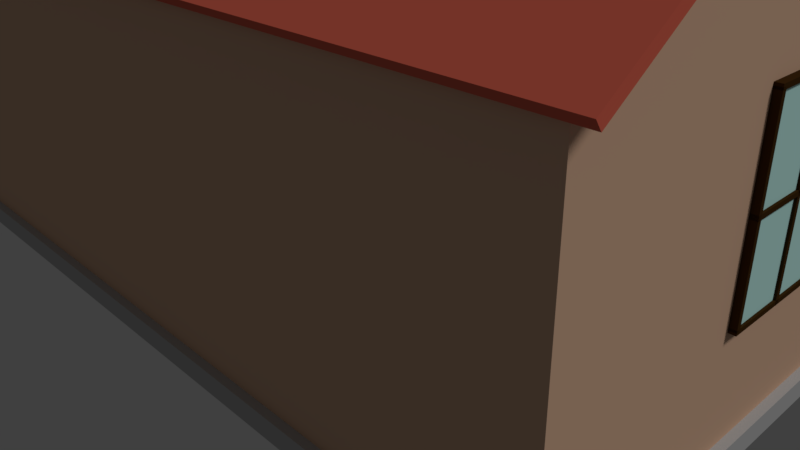 # Source: house.blend  (saved by Blender 2.77.0; exported with 4.5.12 LTS)
import bpy
from mathutils import Matrix  # noqa: F401  (used for matrix-valued properties, if any)

bpy.ops.wm.read_factory_settings(use_empty=True)
scene = bpy.context.scene
scene.name = 'Scene'

# ---- collections
col_collection_1 = bpy.data.collections.new('Collection 1'); scene.collection.children.link(col_collection_1)

# ---- materials (node trees are filled in below, after node groups)
mat_cement_material = bpy.data.materials.new('Cement Material')
mat_cement_material.alpha_threshold = 0.0
mat_cement_material.use_transparent_shadow = False
mat_cement_material.diffuse_color = (0.5382, 0.5382, 0.5382, 1.0)
mat_cement_material.roughness = 0.5
mat_roof_material = bpy.data.materials.new('Roof Material')
mat_roof_material.alpha_threshold = 0.0
mat_roof_material.use_transparent_shadow = False
mat_roof_material.diffuse_color = (0.8, 0.1512, 0.09697, 1.0)
mat_roof_material.roughness = 0.5
mat_door_knob_material = bpy.data.materials.new('Door Knob Material')
mat_door_knob_material.alpha_threshold = 0.0
mat_door_knob_material.use_transparent_shadow = False
mat_door_knob_material.diffuse_color = (0.3325, 0.2705, 0.08228, 1.0)
mat_door_knob_material.roughness = 0.5
mat_door_material = bpy.data.materials.new('Door Material')
mat_door_material.alpha_threshold = 0.0
mat_door_material.use_transparent_shadow = False
mat_door_material.diffuse_color = (0.0578, 0.02589, 0.006595, 1.0)
mat_door_material.roughness = 0.5
mat_window_backdrop_material = bpy.data.materials.new('Window Backdrop Material')
mat_window_backdrop_material.alpha_threshold = 0.0
mat_window_backdrop_material.use_transparent_shadow = False
mat_window_backdrop_material.diffuse_color = (0.6234, 1.0, 0.9429, 1.0)
mat_window_backdrop_material.roughness = 0.5
mat_house_color_material = bpy.data.materials.new('House Color Material')
mat_house_color_material.alpha_threshold = 0.0
mat_house_color_material.use_transparent_shadow = False
mat_house_color_material.diffuse_color = (0.8, 0.5141, 0.3488, 1.0)
mat_house_color_material.roughness = 0.5

# ---- material node trees

# ---- world
world_world = bpy.data.worlds.new('World'); scene.world = world_world
world_world.color = (0.05088, 0.05088, 0.05088)
world_world.use_sun_shadow = False
world_world.sun_shadow_jitter_overblur = 0.0
world_world.cycles.sampling_method = 'MANUAL'

# ---- cameras
cam_camera = bpy.data.cameras.new('Camera')
cam_camera.clip_end = 100.0
cam_camera.lens = 35.0
cam_camera.sensor_width = 32.0
cam_camera.sensor_height = 18.0
cam_camera.ortho_scale = 7.314
cam_camera.dof.focus_distance = 0.0
cam_camera.dof.aperture_fstop = 128.0

# ---- lights
light_lamp = bpy.data.lights.new('Lamp', 'SUN')
light_lamp.transmission_factor = 0.0
light_lamp.cutoff_distance = 30.0
light_lamp.angle = 0.1993
light_lamp.energy = 1.0
light_lamp.shadow_buffer_clip_start = 1.001
light_lamp.shadow_soft_size = 0.1
light_lamp.shadow_cascade_max_distance = 1000.0

# ---- meshes
me_cube_031 = bpy.data.meshes.new('Cube.031')
me_cube_031.from_pydata([(-1.0, 12.0, 0.0), (-1.0, 12.0, 2.0), (-1.0, 14.0, 0.0), (-1.0, 14.0, 2.0), (1.0, 12.0, 0.0), (1.0, 12.0, 2.0), (1.0, 14.0, 0.0), (1.0, 14.0, 2.0), (5.6, -12.4, 0.0), (5.6, -12.4, 4.0), (5.6, 12.4, 0.0), (5.6, 12.4, 4.0), (5.829, -12.4, 0.0), (5.829, -12.4, 4.0), (5.829, 12.4, 0.0), (5.829, 12.4, 4.0), (-5.829, -12.4, 0.0), (-5.829, -12.4, 4.0), (-5.829, 12.4, 0.0), (-5.829, 12.4, 4.0), (-5.6, -12.4, 0.0), (-5.6, -12.4, 4.0), (-5.6, 12.4, 0.0), (-5.6, 12.4, 4.0), (-5.8, -12.4, 0.0), (-5.8, -12.4, 4.0), (-5.8, -11.6, 0.0), (-5.8, -11.6, 4.0), (5.8, -12.4, 0.0), (5.8, -12.4, 4.0), (5.8, -11.6, 0.0), (5.8, -11.6, 4.0), (-5.8, 11.6, 0.0), (-5.8, 11.6, 4.0), (-5.8, 12.4, 0.0), (-5.8, 12.4, 4.0), (5.8, 11.6, 0.0), (5.8, 11.6, 4.0), (5.8, 12.4, 0.0), (5.8, 12.4, 4.0)], [], [(1, 3, 2, 0), (3, 7, 6, 2), (7, 5, 4, 6), (5, 1, 0, 4), (0, 2, 6, 4), (5, 7, 3, 1), (9, 11, 10, 8), (11, 15, 14, 10), (15, 13, 12, 14), (13, 9, 8, 12), (8, 10, 14, 12), (13, 15, 11, 9), (17, 19, 18, 16), (19, 23, 22, 18), (23, 21, 20, 22), (21, 17, 16, 20), (16, 18, 22, 20), (21, 23, 19, 17), (25, 27, 26, 24), (27, 31, 30, 26), (31, 29, 28, 30), (29, 25, 24, 28), (24, 26, 30, 28), (29, 31, 27, 25), (33, 35, 34, 32), (35, 39, 38, 34), (39, 37, 36, 38), (37, 33, 32, 36), (32, 34, 38, 36), (37, 39, 35, 33)])
me_cube_031.materials.append(mat_cement_material)
me_cube_031.use_remesh_preserve_volume = False
me_cube_031.use_remesh_preserve_attributes = False
me_cube_031.use_mirror_vertex_groups = False
me_cube_031.update()
me_cylinder_003 = bpy.data.meshes.new('Cylinder.003')
me_cylinder_003.from_pydata([(-210.0, 154.3, 49.51), (-210.0, 157.6, 50.42), (-210.0, 242.4, -0.8233), (-210.0, 245.7, 0.09444), (210.0, 154.3, 49.51), (210.0, 157.6, 50.42), (210.0, 242.4, -0.8232), (210.0, 245.7, 0.09457), (-210.0, 242.4, 0.8231), (-210.0, 245.7, -0.09457), (-210.0, 154.3, -49.51), (-210.0, 157.6, -50.42), (210.0, 242.4, 0.8233), (210.0, 245.7, -0.09445), (210.0, 154.3, -49.51), (210.0, 157.6, -50.42)], [], [(1, 3, 2, 0), (3, 7, 6, 2), (7, 5, 4, 6), (5, 1, 0, 4), (0, 2, 6, 4), (5, 7, 3, 1), (9, 11, 10, 8), (11, 15, 14, 10), (15, 13, 12, 14), (13, 9, 8, 12), (8, 10, 14, 12), (13, 15, 11, 9)])
me_cylinder_003.materials.append(mat_roof_material)
me_cylinder_003.use_remesh_preserve_volume = False
me_cylinder_003.use_remesh_preserve_attributes = False
me_cylinder_003.use_mirror_vertex_groups = False
me_cylinder_003.update()
me_cylinder_001 = bpy.data.meshes.new('Cylinder.001')
me_cylinder_001.from_pydata([(-2.0, -50.0, 1.72), (-2.0, 50.0, 1.72), (-2.0, -50.0, 0.12), (-2.0, 50.0, 0.12), (2.0, -50.0, 1.72), (2.0, 50.0, 1.72), (2.0, -50.0, 0.12), (2.0, 50.0, 0.12), (22.0, -50.0, 1.72), (22.0, 50.0, 1.72), (22.0, -50.0, 0.12), (22.0, 50.0, 0.12), (30.0, -50.0, 1.72), (30.0, 50.0, 1.72), (30.0, -50.0, 0.12), (30.0, 50.0, 0.12), (-30.0, -50.0, 1.72), (-30.0, 50.0, 1.72), (-30.0, -50.0, 0.12), (-30.0, 50.0, 0.12), (-22.0, -50.0, 1.72), (-22.0, 50.0, 1.72), (-22.0, -50.0, 0.12), (-22.0, 50.0, 0.12), (-30.0, -50.0, 1.72), (-30.0, -38.0, 1.72), (-30.0, -50.0, 0.12), (-30.0, -38.0, 0.12), (30.0, -50.0, 1.72), (30.0, -38.0, 1.72), (30.0, -50.0, 0.12), (30.0, -38.0, 0.12), (-30.0, -6.0, 1.72), (-30.0, 6.0, 1.72), (-30.0, -6.0, 0.12), (-30.0, 6.0, 0.12), (30.0, -6.0, 1.72), (30.0, 6.0, 1.72), (30.0, -6.0, 0.12), (30.0, 6.0, 0.12), (-30.0, 38.0, 1.72), (-30.0, 50.0, 1.72), (-30.0, 38.0, 0.12), (-30.0, 50.0, 0.12), (30.0, 38.0, 1.72), (30.0, 50.0, 1.72), (30.0, 38.0, 0.12), (30.0, 50.0, 0.12), (-30.0, -50.0, 2.32), (-30.0, 50.0, 2.32), (-30.0, -50.0, 1.12), (-30.0, 50.0, 1.12), (30.0, -50.0, 2.32), (30.0, 50.0, 2.32), (30.0, -50.0, 1.12), (30.0, 50.0, 1.12), (24.0, 1.0, -0.88), (24.0, 1.0, 1.12), (24.2, 0.9808, -0.88), (24.2, 0.9808, 1.12), (24.38, 0.9239, -0.88), (24.38, 0.9239, 1.12), (24.56, 0.8315, -0.88), (24.56, 0.8315, 1.12), (24.71, 0.7071, -0.88), (24.71, 0.7071, 1.12), (24.83, 0.5556, -0.88), (24.83, 0.5556, 1.12), (24.92, 0.3827, -0.88), (24.92, 0.3827, 1.12), (24.98, 0.1951, -0.88), (24.98, 0.1951, 1.12), (25.0, -5.647e-06, -0.88), (25.0, -5.647e-06, 1.12), (24.98, -0.1951, -0.88), (24.98, -0.1951, 1.12), (24.92, -0.3827, -0.88), (24.92, -0.3827, 1.12), (24.83, -0.5556, -0.88), (24.83, -0.5556, 1.12), (24.71, -0.7071, -0.88), (24.71, -0.7071, 1.12), (24.56, -0.8315, -0.88), (24.56, -0.8315, 1.12), (24.38, -0.9239, -0.88), (24.38, -0.9239, 1.12), (24.2, -0.9808, -0.88), (24.2, -0.9808, 1.12), (24.0, -1.0, -0.88), (24.0, -1.0, 1.12), (23.8, -0.9808, -0.88), (23.8, -0.9808, 1.12), (23.62, -0.9239, -0.88), (23.62, -0.9239, 1.12), (23.44, -0.8315, -0.88), (23.44, -0.8315, 1.12), (23.29, -0.7071, -0.88), (23.29, -0.7071, 1.12), (23.17, -0.5556, -0.88), (23.17, -0.5556, 1.12), (23.08, -0.3827, -0.88), (23.08, -0.3827, 1.12), (23.02, -0.1951, -0.88), (23.02, -0.1951, 1.12), (23.0, -4.756e-06, -0.88), (23.0, -4.756e-06, 1.12), (23.02, 0.1951, -0.88), (23.02, 0.1951, 1.12), (23.08, 0.3827, -0.88), (23.08, 0.3827, 1.12), (23.17, 0.5556, -0.88), (23.17, 0.5556, 1.12), (23.29, 0.7071, -0.88), (23.29, 0.7071, 1.12), (23.44, 0.8315, -0.88), (23.44, 0.8315, 1.12), (23.62, 0.9239, -0.88), (23.62, 0.9239, 1.12), (23.8, 0.9808, -0.88), (23.8, 0.9808, 1.12), (23.51, 2.452, -1.32), (23.04, 2.31, -1.32), (22.61, 2.079, -1.32), (22.23, 1.768, -1.32), (21.92, 1.389, -1.32), (21.69, 0.9567, -1.32), (21.55, 0.4877, -1.32), (21.5, -5.161e-06, -1.32), (21.55, -0.4877, -1.32), (21.69, -0.9567, -1.32), (21.92, -1.389, -1.32), (22.23, -1.768, -1.32), (22.61, -2.079, -1.32), (23.04, -2.31, -1.32), (23.51, -2.452, -1.32), (23.52, 2.452, -1.358), (23.06, 2.31, -1.395), (22.64, 2.079, -1.428), (22.27, 1.768, -1.458), (21.96, 1.389, -1.482), (21.73, 0.9567, -1.5), (21.6, 0.4877, -1.511), (21.55, -5.186e-06, -1.515), (21.6, -0.4877, -1.511), (21.73, -0.9567, -1.5), (21.96, -1.389, -1.482), (22.27, -1.768, -1.458), (22.64, -2.079, -1.428), (23.06, -2.31, -1.395), (23.52, -2.452, -1.358), (23.55, 2.452, -1.395), (23.12, 2.31, -1.466), (22.72, 2.079, -1.533), (22.37, 1.768, -1.591), (22.08, 1.389, -1.638), (21.87, 0.9567, -1.674), (21.73, 0.4877, -1.695), (21.69, -5.225e-06, -1.703), (21.73, -0.4877, -1.695), (21.87, -0.9567, -1.674), (22.08, -1.389, -1.638), (22.37, -1.768, -1.591), (22.72, -2.079, -1.533), (23.12, -2.31, -1.466), (23.55, -2.452, -1.395), (23.59, 2.452, -1.428), (23.2, 2.31, -1.533), (22.85, 2.079, -1.629), (22.53, 1.768, -1.713), (22.27, 1.389, -1.782), (22.08, 0.9567, -1.833), (21.96, 0.4877, -1.865), (21.92, -5.275e-06, -1.876), (21.96, -0.4877, -1.865), (22.08, -0.9567, -1.833), (22.27, -1.389, -1.782), (22.53, -1.768, -1.713), (22.85, -2.079, -1.629), (23.2, -2.31, -1.533), (23.59, -2.452, -1.428), (23.66, 2.452, -1.458), (23.32, 2.31, -1.591), (23.02, 2.079, -1.713), (22.75, 1.768, -1.82), (22.53, 1.389, -1.908), (22.37, 0.9567, -1.973), (22.27, 0.4877, -2.014), (22.23, -5.336e-06, -2.027), (22.27, -0.4877, -2.014), (22.37, -0.9567, -1.973), (22.53, -1.389, -1.908), (22.75, -1.768, -1.82), (23.02, -2.079, -1.713), (23.32, -2.31, -1.591), (23.66, -2.452, -1.458), (23.73, 2.452, -1.482), (23.47, 2.31, -1.638), (23.23, 2.079, -1.782), (23.02, 1.768, -1.908), (22.85, 1.389, -2.011), (22.72, 0.9567, -2.088), (22.64, 0.4877, -2.135), (22.61, -5.404e-06, -2.151), (22.64, -0.4877, -2.135), (22.72, -0.9567, -2.088), (22.85, -1.389, -2.011), (23.02, -1.768, -1.908), (23.23, -2.079, -1.782), (23.47, -2.31, -1.638), (23.73, -2.452, -1.482), (23.81, 2.452, -1.5), (23.63, 2.31, -1.674), (23.47, 2.079, -1.833), (23.32, 1.768, -1.973), (23.2, 1.389, -2.088), (23.12, 0.9567, -2.174), (23.06, 0.4877, -2.226), (23.04, -5.477e-06, -2.244), (23.06, -0.4877, -2.226), (23.12, -0.9567, -2.174), (23.2, -1.389, -2.088), (23.32, -1.768, -1.973), (23.47, -2.079, -1.833), (23.63, -2.31, -1.674), (23.81, -2.452, -1.5), (23.9, 2.452, -1.511), (23.81, 2.31, -1.695), (23.73, 2.079, -1.865), (23.66, 1.768, -2.014), (23.59, 1.389, -2.135), (23.55, 0.9567, -2.226), (23.52, 0.4877, -2.282), (23.51, -5.552e-06, -2.301), (23.52, -0.4877, -2.282), (23.55, -0.9567, -2.226), (23.59, -1.389, -2.135), (23.66, -1.768, -2.014), (23.73, -2.079, -1.865), (23.81, -2.31, -1.695), (23.9, -2.452, -1.511), (24.0, 2.452, -1.515), (24.0, 2.31, -1.703), (24.0, 2.079, -1.876), (24.0, 1.768, -2.027), (24.0, 1.389, -2.151), (24.0, 0.9567, -2.244), (24.0, 0.4877, -2.301), (24.0, -5.626e-06, -2.32), (24.0, -0.4877, -2.301), (24.0, -0.9567, -2.244), (24.0, -1.389, -2.151), (24.0, -1.768, -2.027), (24.0, -2.079, -1.876), (24.0, -2.31, -1.703), (24.0, -2.452, -1.515), (24.1, 2.452, -1.511), (24.19, 2.31, -1.695), (24.27, 2.079, -1.865), (24.34, 1.768, -2.014), (24.41, 1.389, -2.135), (24.45, 0.9567, -2.226), (24.48, 0.4877, -2.282), (24.49, -5.697e-06, -2.301), (24.48, -0.4877, -2.282), (24.45, -0.9567, -2.226), (24.41, -1.389, -2.135), (24.34, -1.768, -2.014), (24.27, -2.079, -1.865), (24.19, -2.31, -1.695), (24.1, -2.452, -1.511), (24.19, 2.452, -1.5), (24.37, 2.31, -1.674), (24.53, 2.079, -1.833), (24.68, 1.768, -1.973), (24.8, 1.389, -2.088), (24.88, 0.9567, -2.174), (24.94, 0.4877, -2.226), (24.96, -5.762e-06, -2.244), (24.94, -0.4877, -2.226), (24.88, -0.9567, -2.174), (24.8, -1.389, -2.088), (24.68, -1.768, -1.973), (24.53, -2.079, -1.833), (24.37, -2.31, -1.674), (24.19, -2.452, -1.5), (24.27, 2.452, -1.482), (24.53, 2.31, -1.638), (24.77, 2.079, -1.782), (24.98, 1.768, -1.908), (25.15, 1.389, -2.011), (25.28, 0.9567, -2.088), (25.36, 0.4877, -2.135), (25.39, -5.818e-06, -2.151), (25.36, -0.4877, -2.135), (25.28, -0.9567, -2.088), (25.15, -1.389, -2.011), (24.98, -1.768, -1.908), (24.77, -2.079, -1.782), (24.53, -2.31, -1.638), (24.27, -2.452, -1.482), (24.34, 2.452, -1.458), (24.68, 2.31, -1.591), (24.98, 2.079, -1.713), (25.25, 1.768, -1.82), (25.47, 1.389, -1.908), (25.63, 0.9567, -1.973), (25.73, 0.4877, -2.014), (25.77, -5.863e-06, -2.027), (25.73, -0.4877, -2.014), (25.63, -0.9567, -1.973), (25.47, -1.389, -1.908), (25.25, -1.768, -1.82), (24.98, -2.079, -1.713), (24.68, -2.31, -1.591), (24.34, -2.452, -1.458), (24.41, 2.452, -1.428), (24.8, 2.31, -1.533), (25.15, 2.079, -1.629), (25.47, 1.768, -1.713), (25.73, 1.389, -1.782), (25.92, 0.9567, -1.833), (26.04, 0.4877, -1.865), (26.08, -5.895e-06, -1.876), (26.04, -0.4877, -1.865), (25.92, -0.9567, -1.833), (25.73, -1.389, -1.782), (25.47, -1.768, -1.713), (25.15, -2.079, -1.629), (24.8, -2.31, -1.533), (24.41, -2.452, -1.428), (24.45, 2.452, -1.395), (24.88, 2.31, -1.466), (25.28, 2.079, -1.533), (25.63, 1.768, -1.591), (25.92, 1.389, -1.638), (26.13, 0.9567, -1.674), (26.27, 0.4877, -1.695), (26.31, -5.913e-06, -1.703), (26.27, -0.4877, -1.695), (26.13, -0.9567, -1.674), (25.92, -1.389, -1.638), (25.63, -1.768, -1.591), (25.28, -2.079, -1.533), (24.88, -2.31, -1.466), (24.45, -2.452, -1.395), (24.48, 2.452, -1.358), (24.94, 2.31, -1.395), (25.36, 2.079, -1.428), (25.73, 1.768, -1.458), (26.04, 1.389, -1.482), (26.27, 0.9567, -1.5), (26.4, 0.4877, -1.511), (26.45, -5.917e-06, -1.515), (26.4, -0.4877, -1.511), (26.27, -0.9567, -1.5), (26.04, -1.389, -1.482), (25.73, -1.768, -1.458), (25.36, -2.079, -1.428), (24.94, -2.31, -1.395), (24.48, -2.452, -1.358), (24.49, 2.452, -1.32), (24.96, 2.31, -1.32), (25.39, 2.079, -1.32), (25.77, 1.768, -1.32), (26.08, 1.389, -1.32), (26.31, 0.9567, -1.32), (26.45, 0.4877, -1.32), (26.5, -5.906e-06, -1.32), (26.45, -0.4877, -1.32), (26.31, -0.9567, -1.32), (26.08, -1.389, -1.32), (25.77, -1.768, -1.32), (25.39, -2.079, -1.32), (24.96, -2.31, -1.32), (24.49, -2.452, -1.32), (24.48, 2.452, -1.282), (24.94, 2.31, -1.245), (25.36, 2.079, -1.212), (25.73, 1.768, -1.182), (26.04, 1.389, -1.158), (26.27, 0.9567, -1.14), (26.4, 0.4877, -1.129), (26.45, -5.881e-06, -1.125), (26.4, -0.4877, -1.129), (26.27, -0.9567, -1.14), (26.04, -1.389, -1.158), (25.73, -1.768, -1.182), (25.36, -2.079, -1.212), (24.94, -2.31, -1.245), (24.48, -2.452, -1.282), (24.45, 2.452, -1.245), (24.88, 2.31, -1.174), (25.28, 2.079, -1.107), (25.63, 1.768, -1.049), (25.92, 1.389, -1.002), (26.13, 0.9567, -0.9665), (26.27, 0.4877, -0.9447), (26.31, -5.842e-06, -0.9373), (26.27, -0.4877, -0.9447), (26.13, -0.9567, -0.9665), (25.92, -1.389, -1.002), (25.63, -1.768, -1.049), (25.28, -2.079, -1.107), (24.88, -2.31, -1.174), (24.45, -2.452, -1.245), (24.41, 2.452, -1.212), (24.8, 2.31, -1.107), (25.15, 2.079, -1.011), (25.47, 1.768, -0.9272), (25.73, 1.389, -0.8581), (25.92, 0.9567, -0.8067), (26.04, 0.4877, -0.7751), (26.08, -5.791e-06, -0.7644), (26.04, -0.4877, -0.7751), (25.92, -0.9567, -0.8067), (25.73, -1.389, -0.8581), (25.47, -1.768, -0.9272), (25.15, -2.079, -1.011), (24.8, -2.31, -1.107), (24.41, -2.452, -1.212), (24.34, 2.452, -1.182), (24.68, 2.31, -1.049), (24.98, 2.079, -0.9272), (25.25, 1.768, -0.82), (25.47, 1.389, -0.7321), (25.63, 0.9567, -0.6667), (25.73, 0.4877, -0.6265), (25.77, -5.731e-06, -0.6129), (25.73, -0.4877, -0.6265), (25.63, -0.9567, -0.6667), (25.47, -1.389, -0.7321), (25.25, -1.768, -0.82), (24.98, -2.079, -0.9272), (24.68, -2.31, -1.049), (24.34, -2.452, -1.182), (24.27, 2.452, -1.158), (24.53, 2.31, -1.002), (24.77, 2.079, -0.8581), (24.98, 1.768, -0.7321), (25.15, 1.389, -0.6287), (25.28, 0.9567, -0.5518), (25.36, 0.4877, -0.5045), (25.39, -5.663e-06, -0.4885), (25.36, -0.4877, -0.5045), (25.28, -0.9567, -0.5518), (25.15, -1.389, -0.6287), (24.98, -1.768, -0.7321), (24.77, -2.079, -0.8581), (24.53, -2.31, -1.002), (24.27, -2.452, -1.158), (24.0, -2.5, -1.32), (24.19, 2.452, -1.14), (24.37, 2.31, -0.9665), (24.53, 2.079, -0.8067), (24.68, 1.768, -0.6667), (24.8, 1.389, -0.5518), (24.88, 0.9567, -0.4665), (24.94, 0.4877, -0.4139), (24.96, -5.59e-06, -0.3961), (24.94, -0.4877, -0.4139), (24.88, -0.9567, -0.4665), (24.8, -1.389, -0.5518), (24.68, -1.768, -0.6667), (24.53, -2.079, -0.8067), (24.37, -2.31, -0.9665), (24.19, -2.452, -1.14), (24.1, 2.452, -1.129), (24.19, 2.31, -0.9447), (24.27, 2.079, -0.7751), (24.34, 1.768, -0.6265), (24.41, 1.389, -0.5045), (24.45, 0.9567, -0.4139), (24.48, 0.4877, -0.3581), (24.49, -5.515e-06, -0.3392), (24.48, -0.4877, -0.3581), (24.45, -0.9567, -0.4139), (24.41, -1.389, -0.5045), (24.34, -1.768, -0.6265), (24.27, -2.079, -0.7751), (24.19, -2.31, -0.9447), (24.1, -2.452, -1.129), (24.0, 2.452, -1.125), (24.0, 2.31, -0.9373), (24.0, 2.079, -0.7644), (24.0, 1.768, -0.6129), (24.0, 1.389, -0.4885), (24.0, 0.9567, -0.3961), (24.0, 0.4877, -0.3392), (24.0, -5.44e-06, -0.32), (24.0, -0.4877, -0.3392), (24.0, -0.9567, -0.3961), (24.0, -1.389, -0.4885), (24.0, -1.768, -0.6129), (24.0, -2.079, -0.7644), (24.0, -2.31, -0.9373), (24.0, -2.452, -1.125), (23.9, 2.452, -1.129), (23.81, 2.31, -0.9447), (23.73, 2.079, -0.7751), (23.66, 1.768, -0.6265), (23.59, 1.389, -0.5045), (23.55, 0.9567, -0.4139), (23.52, 0.4877, -0.3581), (23.51, -5.369e-06, -0.3392), (23.52, -0.4877, -0.3581), (23.55, -0.9567, -0.4139), (23.59, -1.389, -0.5045), (23.66, -1.768, -0.6265), (23.73, -2.079, -0.7751), (23.81, -2.31, -0.9447), (23.9, -2.452, -1.129), (23.81, 2.452, -1.14), (23.63, 2.31, -0.9665), (23.47, 2.079, -0.8067), (23.32, 1.768, -0.6667), (23.2, 1.389, -0.5518), (23.12, 0.9567, -0.4665), (23.06, 0.4877, -0.4139), (23.04, -5.305e-06, -0.3961), (23.06, -0.4877, -0.4139), (23.12, -0.9567, -0.4665), (23.2, -1.389, -0.5518), (23.32, -1.768, -0.6667), (23.47, -2.079, -0.8067), (23.63, -2.31, -0.9665), (23.81, -2.452, -1.14), (23.73, 2.452, -1.158), (23.47, 2.31, -1.002), (23.23, 2.079, -0.8581), (23.02, 1.768, -0.7321), (22.85, 1.389, -0.6287), (22.72, 0.9567, -0.5518), (22.64, 0.4877, -0.5045), (22.61, -5.249e-06, -0.4885), (22.64, -0.4877, -0.5045), (22.72, -0.9567, -0.5518), (22.85, -1.389, -0.6287), (23.02, -1.768, -0.7321), (23.23, -2.079, -0.8581), (23.47, -2.31, -1.002), (23.73, -2.452, -1.158), (23.66, 2.452, -1.182), (23.32, 2.31, -1.049), (23.02, 2.079, -0.9272), (22.75, 1.768, -0.82), (22.53, 1.389, -0.7321), (22.37, 0.9567, -0.6667), (22.27, 0.4877, -0.6265), (22.23, -5.204e-06, -0.6129), (22.27, -0.4877, -0.6265), (22.37, -0.9567, -0.6667), (22.53, -1.389, -0.7321), (22.75, -1.768, -0.82), (23.02, -2.079, -0.9272), (23.32, -2.31, -1.049), (23.66, -2.452, -1.182), (23.59, 2.452, -1.212), (23.2, 2.31, -1.107), (22.85, 2.079, -1.011), (22.53, 1.768, -0.9272), (22.27, 1.389, -0.8581), (22.08, 0.9567, -0.8067), (21.96, 0.4877, -0.7751), (21.92, -5.172e-06, -0.7644), (21.96, -0.4877, -0.7751), (22.08, -0.9567, -0.8067), (22.27, -1.389, -0.8581), (22.53, -1.768, -0.9272), (22.85, -2.079, -1.011), (23.2, -2.31, -1.107), (23.59, -2.452, -1.212), (24.0, 2.5, -1.32), (23.55, 2.452, -1.245), (23.12, 2.31, -1.174), (22.72, 2.079, -1.107), (22.37, 1.768, -1.049), (22.08, 1.389, -1.002), (21.87, 0.9567, -0.9665), (21.73, 0.4877, -0.9447), (21.69, -5.153e-06, -0.9373), (21.73, -0.4877, -0.9447), (21.87, -0.9567, -0.9665), (22.08, -1.389, -1.002), (22.37, -1.768, -1.049), (22.72, -2.079, -1.107), (23.12, -2.31, -1.174), (23.55, -2.452, -1.245), (23.52, 2.452, -1.282), (23.06, 2.31, -1.245), (22.64, 2.079, -1.212), (22.27, 1.768, -1.182), (21.96, 1.389, -1.158), (21.73, 0.9567, -1.14), (21.6, 0.4877, -1.129), (21.55, -5.15e-06, -1.125), (21.6, -0.4877, -1.129), (21.73, -0.9567, -1.14), (21.96, -1.389, -1.158), (22.27, -1.768, -1.182), (22.64, -2.079, -1.212), (23.06, -2.31, -1.245), (23.52, -2.452, -1.282)], [], [(1, 3, 2, 0), (3, 7, 6, 2), (7, 5, 4, 6), (5, 1, 0, 4), (0, 2, 6, 4), (5, 7, 3, 1), (9, 11, 10, 8), (11, 15, 14, 10), (15, 13, 12, 14), (13, 9, 8, 12), (8, 10, 14, 12), (13, 15, 11, 9), (17, 19, 18, 16), (19, 23, 22, 18), (23, 21, 20, 22), (21, 17, 16, 20), (16, 18, 22, 20), (21, 23, 19, 17), (25, 27, 26, 24), (27, 31, 30, 26), (31, 29, 28, 30), (29, 25, 24, 28), (24, 26, 30, 28), (29, 31, 27, 25), (33, 35, 34, 32), (35, 39, 38, 34), (39, 37, 36, 38), (37, 33, 32, 36), (32, 34, 38, 36), (37, 39, 35, 33), (41, 43, 42, 40), (43, 47, 46, 42), (47, 45, 44, 46), (45, 41, 40, 44), (40, 42, 46, 44), (45, 47, 43, 41), (49, 51, 50, 48), (51, 55, 54, 50), (55, 53, 52, 54), (53, 49, 48, 52), (48, 50, 54, 52), (53, 55, 51, 49), (56, 57, 59, 58), (58, 59, 61, 60), (60, 61, 63, 62), (62, 63, 65, 64), (64, 65, 67, 66), (66, 67, 69, 68), (68, 69, 71, 70), (70, 71, 73, 72), (72, 73, 75, 74), (74, 75, 77, 76), (76, 77, 79, 78), (78, 79, 81, 80), (80, 81, 83, 82), (82, 83, 85, 84), (84, 85, 87, 86), (86, 87, 89, 88), (88, 89, 91, 90), (90, 91, 93, 92), (92, 93, 95, 94), (94, 95, 97, 96), (96, 97, 99, 98), (98, 99, 101, 100), (100, 101, 103, 102), (102, 103, 105, 104), (104, 105, 107, 106), (106, 107, 109, 108), (108, 109, 111, 110), (110, 111, 113, 112), (112, 113, 115, 114), (114, 115, 117, 116), (59, 57, 119, 117, 115, 113, 111, 109, 107, 105, 103, 101, 99, 97, 95, 93, 91, 89, 87, 85, 83, 81, 79, 77, 75, 73, 71, 69, 67, 65, 63, 61), (116, 117, 119, 118), (118, 119, 57, 56), (56, 58, 60, 62, 64, 66, 68, 70, 72, 74, 76, 78, 80, 82, 84, 86, 88, 90, 92, 94, 96, 98, 100, 102, 104, 106, 108, 110, 112, 114, 116, 118), (129, 128, 143, 144), (122, 121, 136, 137), (130, 129, 144, 145), (123, 122, 137, 138), (131, 130, 145, 146), (124, 123, 138, 139), (132, 131, 146, 147), (125, 124, 139, 140), (133, 132, 147, 148), (126, 125, 140, 141), (134, 133, 148, 149), (127, 126, 141, 142), (120, 571, 135), (450, 134, 149), (128, 127, 142, 143), (121, 120, 135, 136), (450, 149, 164), (143, 142, 157, 158), (136, 135, 150, 151), (144, 143, 158, 159), (137, 136, 151, 152), (145, 144, 159, 160), (138, 137, 152, 153), (146, 145, 160, 161), (139, 138, 153, 154), (147, 146, 161, 162), (140, 139, 154, 155), (148, 147, 162, 163), (141, 140, 155, 156), (149, 148, 163, 164), (142, 141, 156, 157), (135, 571, 150), (162, 161, 176, 177), (155, 154, 169, 170), (163, 162, 177, 178), (156, 155, 170, 171), (164, 163, 178, 179), (157, 156, 171, 172), (150, 571, 165), (450, 164, 179), (158, 157, 172, 173), (151, 150, 165, 166), (159, 158, 173, 174), (152, 151, 166, 167), (160, 159, 174, 175), (153, 152, 167, 168), (161, 160, 175, 176), (154, 153, 168, 169), (166, 165, 180, 181), (174, 173, 188, 189), (167, 166, 181, 182), (175, 174, 189, 190), (168, 167, 182, 183), (176, 175, 190, 191), (169, 168, 183, 184), (177, 176, 191, 192), (170, 169, 184, 185), (178, 177, 192, 193), (171, 170, 185, 186), (179, 178, 193, 194), (172, 171, 186, 187), (165, 571, 180), (450, 179, 194), (173, 172, 187, 188), (185, 184, 199, 200), (193, 192, 207, 208), (186, 185, 200, 201), (194, 193, 208, 209), (187, 186, 201, 202), (180, 571, 195), (450, 194, 209), (188, 187, 202, 203), (181, 180, 195, 196), (189, 188, 203, 204), (182, 181, 196, 197), (190, 189, 204, 205), (183, 182, 197, 198), (191, 190, 205, 206), (184, 183, 198, 199), (192, 191, 206, 207), (204, 203, 218, 219), (197, 196, 211, 212), (205, 204, 219, 220), (198, 197, 212, 213), (206, 205, 220, 221), (199, 198, 213, 214), (207, 206, 221, 222), (200, 199, 214, 215), (208, 207, 222, 223), (201, 200, 215, 216), (209, 208, 223, 224), (202, 201, 216, 217), (195, 571, 210), (450, 209, 224), (203, 202, 217, 218), (196, 195, 210, 211), (223, 222, 237, 238), (216, 215, 230, 231), (224, 223, 238, 239), (217, 216, 231, 232), (210, 571, 225), (450, 224, 239), (218, 217, 232, 233), (211, 210, 225, 226), (219, 218, 233, 234), (212, 211, 226, 227), (220, 219, 234, 235), (213, 212, 227, 228), (221, 220, 235, 236), (214, 213, 228, 229), (222, 221, 236, 237), (215, 214, 229, 230), (227, 226, 241, 242), (235, 234, 249, 250), (228, 227, 242, 243), (236, 235, 250, 251), (229, 228, 243, 244), (237, 236, 251, 252), (230, 229, 244, 245), (238, 237, 252, 253), (231, 230, 245, 246), (239, 238, 253, 254), (232, 231, 246, 247), (225, 571, 240), (450, 239, 254), (233, 232, 247, 248), (226, 225, 240, 241), (234, 233, 248, 249), (246, 245, 260, 261), (254, 253, 268, 269), (247, 246, 261, 262), (240, 571, 255), (450, 254, 269), (248, 247, 262, 263), (241, 240, 255, 256), (249, 248, 263, 264), (242, 241, 256, 257), (250, 249, 264, 265), (243, 242, 257, 258), (251, 250, 265, 266), (244, 243, 258, 259), (252, 251, 266, 267), (245, 244, 259, 260), (253, 252, 267, 268), (265, 264, 279, 280), (258, 257, 272, 273), (266, 265, 280, 281), (259, 258, 273, 274), (267, 266, 281, 282), (260, 259, 274, 275), (268, 267, 282, 283), (261, 260, 275, 276), (269, 268, 283, 284), (262, 261, 276, 277), (255, 571, 270), (450, 269, 284), (263, 262, 277, 278), (256, 255, 270, 271), (264, 263, 278, 279), (257, 256, 271, 272), (284, 283, 298, 299), (277, 276, 291, 292), (270, 571, 285), (450, 284, 299), (278, 277, 292, 293), (271, 270, 285, 286), (279, 278, 293, 294), (272, 271, 286, 287), (280, 279, 294, 295), (273, 272, 287, 288), (281, 280, 295, 296), (274, 273, 288, 289), (282, 281, 296, 297), (275, 274, 289, 290), (283, 282, 297, 298), (276, 275, 290, 291), (296, 295, 310, 311), (289, 288, 303, 304), (297, 296, 311, 312), (290, 289, 304, 305), (298, 297, 312, 313), (291, 290, 305, 306), (299, 298, 313, 314), (292, 291, 306, 307), (285, 571, 300), (450, 299, 314), (293, 292, 307, 308), (286, 285, 300, 301), (294, 293, 308, 309), (287, 286, 301, 302), (295, 294, 309, 310), (288, 287, 302, 303), (300, 571, 315), (450, 314, 329), (308, 307, 322, 323), (301, 300, 315, 316), (309, 308, 323, 324), (302, 301, 316, 317), (310, 309, 324, 325), (303, 302, 317, 318), (311, 310, 325, 326), (304, 303, 318, 319), (312, 311, 326, 327), (305, 304, 319, 320), (313, 312, 327, 328), (306, 305, 320, 321), (314, 313, 328, 329), (307, 306, 321, 322), (319, 318, 333, 334), (327, 326, 341, 342), (320, 319, 334, 335), (328, 327, 342, 343), (321, 320, 335, 336), (329, 328, 343, 344), (322, 321, 336, 337), (315, 571, 330), (450, 329, 344), (323, 322, 337, 338), (316, 315, 330, 331), (324, 323, 338, 339), (317, 316, 331, 332), (325, 324, 339, 340), (318, 317, 332, 333), (326, 325, 340, 341), (338, 337, 352, 353), (331, 330, 345, 346), (339, 338, 353, 354), (332, 331, 346, 347), (340, 339, 354, 355), (333, 332, 347, 348), (341, 340, 355, 356), (334, 333, 348, 349), (342, 341, 356, 357), (335, 334, 349, 350), (343, 342, 357, 358), (336, 335, 350, 351), (344, 343, 358, 359), (337, 336, 351, 352), (330, 571, 345), (450, 344, 359), (357, 356, 371, 372), (350, 349, 364, 365), (358, 357, 372, 373), (351, 350, 365, 366), (359, 358, 373, 374), (352, 351, 366, 367), (345, 571, 360), (450, 359, 374), (353, 352, 367, 368), (346, 345, 360, 361), (354, 353, 368, 369), (347, 346, 361, 362), (355, 354, 369, 370), (348, 347, 362, 363), (356, 355, 370, 371), (349, 348, 363, 364), (361, 360, 375, 376), (369, 368, 383, 384), (362, 361, 376, 377), (370, 369, 384, 385), (363, 362, 377, 378), (371, 370, 385, 386), (364, 363, 378, 379), (372, 371, 386, 387), (365, 364, 379, 380), (373, 372, 387, 388), (366, 365, 380, 381), (374, 373, 388, 389), (367, 366, 381, 382), (360, 571, 375), (450, 374, 389), (368, 367, 382, 383), (380, 379, 394, 395), (388, 387, 402, 403), (381, 380, 395, 396), (389, 388, 403, 404), (382, 381, 396, 397), (375, 571, 390), (450, 389, 404), (383, 382, 397, 398), (376, 375, 390, 391), (384, 383, 398, 399), (377, 376, 391, 392), (385, 384, 399, 400), (378, 377, 392, 393), (386, 385, 400, 401), (379, 378, 393, 394), (387, 386, 401, 402), (399, 398, 413, 414), (392, 391, 406, 407), (400, 399, 414, 415), (393, 392, 407, 408), (401, 400, 415, 416), (394, 393, 408, 409), (402, 401, 416, 417), (395, 394, 409, 410), (403, 402, 417, 418), (396, 395, 410, 411), (404, 403, 418, 419), (397, 396, 411, 412), (390, 571, 405), (450, 404, 419), (398, 397, 412, 413), (391, 390, 405, 406), (418, 417, 432, 433), (411, 410, 425, 426), (419, 418, 433, 434), (412, 411, 426, 427), (405, 571, 420), (450, 419, 434), (413, 412, 427, 428), (406, 405, 420, 421), (414, 413, 428, 429), (407, 406, 421, 422), (415, 414, 429, 430), (408, 407, 422, 423), (416, 415, 430, 431), (409, 408, 423, 424), (417, 416, 431, 432), (410, 409, 424, 425), (430, 429, 444, 445), (423, 422, 437, 438), (431, 430, 445, 446), (424, 423, 438, 439), (432, 431, 446, 447), (425, 424, 439, 440), (433, 432, 447, 448), (426, 425, 440, 441), (434, 433, 448, 449), (427, 426, 441, 442), (420, 571, 435), (450, 434, 449), (428, 427, 442, 443), (421, 420, 435, 436), (429, 428, 443, 444), (422, 421, 436, 437), (449, 448, 464, 465), (442, 441, 457, 458), (435, 571, 451), (450, 449, 465), (443, 442, 458, 459), (436, 435, 451, 452), (444, 443, 459, 460), (437, 436, 452, 453), (445, 444, 460, 461), (438, 437, 453, 454), (446, 445, 461, 462), (439, 438, 454, 455), (447, 446, 462, 463), (440, 439, 455, 456), (448, 447, 463, 464), (441, 440, 456, 457), (454, 453, 468, 469), (462, 461, 476, 477), (455, 454, 469, 470), (463, 462, 477, 478), (456, 455, 470, 471), (464, 463, 478, 479), (457, 456, 471, 472), (465, 464, 479, 480), (458, 457, 472, 473), (451, 571, 466), (450, 465, 480), (459, 458, 473, 474), (452, 451, 466, 467), (460, 459, 474, 475), (453, 452, 467, 468), (461, 460, 475, 476), (473, 472, 487, 488), (466, 571, 481), (450, 480, 495), (474, 473, 488, 489), (467, 466, 481, 482), (475, 474, 489, 490), (468, 467, 482, 483), (476, 475, 490, 491), (469, 468, 483, 484), (477, 476, 491, 492), (470, 469, 484, 485), (478, 477, 492, 493), (471, 470, 485, 486), (479, 478, 493, 494), (472, 471, 486, 487), (480, 479, 494, 495), (492, 491, 506, 507), (485, 484, 499, 500), (493, 492, 507, 508), (486, 485, 500, 501), (494, 493, 508, 509), (487, 486, 501, 502), (495, 494, 509, 510), (488, 487, 502, 503), (481, 571, 496), (450, 495, 510), (489, 488, 503, 504), (482, 481, 496, 497), (490, 489, 504, 505), (483, 482, 497, 498), (491, 490, 505, 506), (484, 483, 498, 499), (496, 571, 511), (450, 510, 525), (504, 503, 518, 519), (497, 496, 511, 512), (505, 504, 519, 520), (498, 497, 512, 513), (506, 505, 520, 521), (499, 498, 513, 514), (507, 506, 521, 522), (500, 499, 514, 515), (508, 507, 522, 523), (501, 500, 515, 516), (509, 508, 523, 524), (502, 501, 516, 517), (510, 509, 524, 525), (503, 502, 517, 518), (515, 514, 529, 530), (523, 522, 537, 538), (516, 515, 530, 531), (524, 523, 538, 539), (517, 516, 531, 532), (525, 524, 539, 540), (518, 517, 532, 533), (511, 571, 526), (450, 525, 540), (519, 518, 533, 534), (512, 511, 526, 527), (520, 519, 534, 535), (513, 512, 527, 528), (521, 520, 535, 536), (514, 513, 528, 529), (522, 521, 536, 537), (534, 533, 548, 549), (527, 526, 541, 542), (535, 534, 549, 550), (528, 527, 542, 543), (536, 535, 550, 551), (529, 528, 543, 544), (537, 536, 551, 552), (530, 529, 544, 545), (538, 537, 552, 553), (531, 530, 545, 546), (539, 538, 553, 554), (532, 531, 546, 547), (540, 539, 554, 555), (533, 532, 547, 548), (526, 571, 541), (450, 540, 555), (553, 552, 567, 568), (546, 545, 560, 561), (554, 553, 568, 569), (547, 546, 561, 562), (555, 554, 569, 570), (548, 547, 562, 563), (541, 571, 556), (450, 555, 570), (549, 548, 563, 564), (542, 541, 556, 557), (550, 549, 564, 565), (543, 542, 557, 558), (551, 550, 565, 566), (544, 543, 558, 559), (552, 551, 566, 567), (545, 544, 559, 560), (565, 564, 580, 581), (558, 557, 573, 574), (566, 565, 581, 582), (559, 558, 574, 575), (567, 566, 582, 583), (560, 559, 575, 576), (568, 567, 583, 584), (561, 560, 576, 577), (569, 568, 584, 585), (562, 561, 577, 578), (570, 569, 585, 586), (563, 562, 578, 579), (556, 571, 572), (450, 570, 586), (564, 563, 579, 580), (557, 556, 572, 573), (585, 584, 599, 600), (578, 577, 592, 593), (586, 585, 600, 601), (579, 578, 593, 594), (572, 571, 587), (450, 586, 601), (580, 579, 594, 595), (573, 572, 587, 588), (581, 580, 595, 596), (574, 573, 588, 589), (582, 581, 596, 597), (575, 574, 589, 590), (583, 582, 597, 598), (576, 575, 590, 591), (584, 583, 598, 599), (577, 576, 591, 592), (589, 588, 121, 122), (597, 596, 129, 130), (590, 589, 122, 123), (598, 597, 130, 131), (591, 590, 123, 124), (599, 598, 131, 132), (592, 591, 124, 125), (600, 599, 132, 133), (593, 592, 125, 126), (601, 600, 133, 134), (594, 593, 126, 127), (587, 571, 120), (450, 601, 134), (595, 594, 127, 128), (588, 587, 120, 121), (596, 595, 128, 129)])
me_cylinder_001.polygons.foreach_set('use_smooth', [0, 0, 0, 0, 0, 0, 0, 0, 0, 0, 0, 0, 0, 0, 0, 0, 0, 0, 0, 0, 0, 0, 0, 0, 0, 0, 0, 0, 0, 0, 0, 0, 0, 0, 0, 0, 0, 0, 0, 0, 0, 0, 1, 1, 1, 1, 1, 1, 1, 1, 1, 1, 1, 1, 1, 1, 1, 1, 1, 1, 1, 1, 1, 1, 1, 1, 1, 1, 1, 1, 1, 1, 1, 1, 1, 1, 1, 1, 1, 1, 1, 1, 1, 1, 1, 1, 1, 1, 1, 1, 1, 1, 1, 1, 1, 1, 1, 1, 1, 1, 1, 1, 1, 1, 1, 1, 1, 1, 1, 1, 1, 1, 1, 1, 1, 1, 1, 1, 1, 1, 1, 1, 1, 1, 1, 1, 1, 1, 1, 1, 1, 1, 1, 1, 1, 1, 1, 1, 1, 1, 1, 1, 1, 1, 1, 1, 1, 1, 1, 1, 1, 1, 1, 1, 1, 1, 1, 1, 1, 1, 1, 1, 1, 1, 1, 1, 1, 1, 1, 1, 1, 1, 1, 1, 1, 1, 1, 1, 1, 1, 1, 1, 1, 1, 1, 1, 1, 1, 1, 1, 1, 1, 1, 1, 1, 1, 1, 1, 1, 1, 1, 1, 1, 1, 1, 1, 1, 1, 1, 1, 1, 1, 1, 1, 1, 1, 1, 1, 1, 1, 1, 1, 1, 1, 1, 1, 1, 1, 1, 1, 1, 1, 1, 1, 1, 1, 1, 1, 1, 1, 1, 1, 1, 1, 1, 1, 1, 1, 1, 1, 1, 1, 1, 1, 1, 1, 1, 1, 1, 1, 1, 1, 1, 1, 1, 1, 1, 1, 1, 1, 1, 1, 1, 1, 1, 1, 1, 1, 1, 1, 1, 1, 1, 1, 1, 1, 1, 1, 1, 1, 1, 1, 1, 1, 1, 1, 1, 1, 1, 1, 1, 1, 1, 1, 1, 1, 1, 1, 1, 1, 1, 1, 1, 1, 1, 1, 1, 1, 1, 1, 1, 1, 1, 1, 1, 1, 1, 1, 1, 1, 1, 1, 1, 1, 1, 1, 1, 1, 1, 1, 1, 1, 1, 1, 1, 1, 1, 1, 1, 1, 1, 1, 1, 1, 1, 1, 1, 1, 1, 1, 1, 1, 1, 1, 1, 1, 1, 1, 1, 1, 1, 1, 1, 1, 1, 1, 1, 1, 1, 1, 1, 1, 1, 1, 1, 1, 1, 1, 1, 1, 1, 1, 1, 1, 1, 1, 1, 1, 1, 1, 1, 1, 1, 1, 1, 1, 1, 1, 1, 1, 1, 1, 1, 1, 1, 1, 1, 1, 1, 1, 1, 1, 1, 1, 1, 1, 1, 1, 1, 1, 1, 1, 1, 1, 1, 1, 1, 1, 1, 1, 1, 1, 1, 1, 1, 1, 1, 1, 1, 1, 1, 1, 1, 1, 1, 1, 1, 1, 1, 1, 1, 1, 1, 1, 1, 1, 1, 1, 1, 1, 1, 1, 1, 1, 1, 1, 1, 1, 1, 1, 1, 1, 1, 1, 1, 1, 1, 1, 1, 1, 1, 1, 1, 1, 1, 1, 1, 1, 1, 1, 1, 1, 1, 1, 1, 1, 1, 1, 1, 1, 1, 1, 1, 1, 1, 1, 1, 1, 1, 1, 1, 1, 1, 1, 1, 1, 1, 1, 1, 1, 1, 1, 1, 1, 1, 1, 1, 1, 1, 1, 1, 1, 1, 1, 1, 1, 1, 1, 1, 1, 1, 1, 1, 1, 1, 1, 1, 1, 1, 1, 1, 1, 1, 1, 1, 1, 1, 1, 1, 1, 1, 1, 1, 1, 1, 1, 1, 1, 1, 1, 1, 1, 1, 1, 1, 1, 1, 1])
me_cylinder_001.polygons.foreach_set('material_index', [1, 1, 1, 1, 1, 1, 1, 1, 1, 1, 1, 1, 1, 1, 1, 1, 1, 1, 1, 1, 1, 1, 1, 1, 1, 1, 1, 1, 1, 1, 1, 1, 1, 1, 1, 1, 1, 1, 1, 1, 1, 1, 0, 0, 0, 0, 0, 0, 0, 0, 0, 0, 0, 0, 0, 0, 0, 0, 0, 0, 0, 0, 0, 0, 0, 0, 0, 0, 0, 0, 0, 0, 0, 0, 0, 0, 0, 0, 0, 0, 0, 0, 0, 0, 0, 0, 0, 0, 0, 0, 0, 0, 0, 0, 0, 0, 0, 0, 0, 0, 0, 0, 0, 0, 0, 0, 0, 0, 0, 0, 0, 0, 0, 0, 0, 0, 0, 0, 0, 0, 0, 0, 0, 0, 0, 0, 0, 0, 0, 0, 0, 0, 0, 0, 0, 0, 0, 0, 0, 0, 0, 0, 0, 0, 0, 0, 0, 0, 0, 0, 0, 0, 0, 0, 0, 0, 0, 0, 0, 0, 0, 0, 0, 0, 0, 0, 0, 0, 0, 0, 0, 0, 0, 0, 0, 0, 0, 0, 0, 0, 0, 0, 0, 0, 0, 0, 0, 0, 0, 0, 0, 0, 0, 0, 0, 0, 0, 0, 0, 0, 0, 0, 0, 0, 0, 0, 0, 0, 0, 0, 0, 0, 0, 0, 0, 0, 0, 0, 0, 0, 0, 0, 0, 0, 0, 0, 0, 0, 0, 0, 0, 0, 0, 0, 0, 0, 0, 0, 0, 0, 0, 0, 0, 0, 0, 0, 0, 0, 0, 0, 0, 0, 0, 0, 0, 0, 0, 0, 0, 0, 0, 0, 0, 0, 0, 0, 0, 0, 0, 0, 0, 0, 0, 0, 0, 0, 0, 0, 0, 0, 0, 0, 0, 0, 0, 0, 0, 0, 0, 0, 0, 0, 0, 0, 0, 0, 0, 0, 0, 0, 0, 0, 0, 0, 0, 0, 0, 0, 0, 0, 0, 0, 0, 0, 0, 0, 0, 0, 0, 0, 0, 0, 0, 0, 0, 0, 0, 0, 0, 0, 0, 0, 0, 0, 0, 0, 0, 0, 0, 0, 0, 0, 0, 0, 0, 0, 0, 0, 0, 0, 0, 0, 0, 0, 0, 0, 0, 0, 0, 0, 0, 0, 0, 0, 0, 0, 0, 0, 0, 0, 0, 0, 0, 0, 0, 0, 0, 0, 0, 0, 0, 0, 0, 0, 0, 0, 0, 0, 0, 0, 0, 0, 0, 0, 0, 0, 0, 0, 0, 0, 0, 0, 0, 0, 0, 0, 0, 0, 0, 0, 0, 0, 0, 0, 0, 0, 0, 0, 0, 0, 0, 0, 0, 0, 0, 0, 0, 0, 0, 0, 0, 0, 0, 0, 0, 0, 0, 0, 0, 0, 0, 0, 0, 0, 0, 0, 0, 0, 0, 0, 0, 0, 0, 0, 0, 0, 0, 0, 0, 0, 0, 0, 0, 0, 0, 0, 0, 0, 0, 0, 0, 0, 0, 0, 0, 0, 0, 0, 0, 0, 0, 0, 0, 0, 0, 0, 0, 0, 0, 0, 0, 0, 0, 0, 0, 0, 0, 0, 0, 0, 0, 0, 0, 0, 0, 0, 0, 0, 0, 0, 0, 0, 0, 0, 0, 0, 0, 0, 0, 0, 0, 0, 0, 0, 0, 0, 0, 0, 0, 0, 0, 0, 0, 0, 0, 0, 0, 0, 0, 0, 0, 0, 0, 0, 0, 0, 0, 0, 0, 0, 0, 0, 0, 0, 0, 0, 0, 0, 0, 0, 0, 0, 0, 0, 0, 0, 0, 0, 0, 0, 0, 0, 0, 0, 0, 0, 0, 0, 0, 0, 0, 0, 0, 0, 0, 0, 0, 0])
me_cylinder_001.materials.append(mat_door_knob_material)
me_cylinder_001.materials.append(mat_door_material)
me_cylinder_001.use_remesh_preserve_volume = False
me_cylinder_001.use_remesh_preserve_attributes = False
me_cylinder_001.use_mirror_vertex_groups = False
me_cylinder_001.update()
me_cube_026 = bpy.data.meshes.new('Cube.026')
me_cube_026.from_pydata([(-1.0, -1.0, 4.21), (-1.0, -1.0, 6.21), (-1.0, 1.0, 4.21), (-1.0, 1.0, 6.21), (1.0, -1.0, 4.21), (1.0, -1.0, 6.21), (1.0, 1.0, 4.21), (1.0, 1.0, 6.21), (-0.8824, -0.8824, -8.19), (-0.8824, -0.8824, 5.81), (-0.8824, 0.8824, -8.19), (-0.8824, 0.8824, 5.81), (0.8824, -0.8824, -8.19), (0.8824, -0.8824, 5.81), (0.8824, 0.8824, -8.19), (0.8824, 0.8824, 5.81)], [], [(1, 3, 2, 0), (3, 7, 6, 2), (7, 5, 4, 6), (5, 1, 0, 4), (0, 2, 6, 4), (5, 7, 3, 1), (9, 11, 10, 8), (11, 15, 14, 10), (15, 13, 12, 14), (13, 9, 8, 12), (8, 10, 14, 12), (13, 15, 11, 9)])
me_cube_026.polygons.foreach_set('material_index', [0, 0, 0, 0, 0, 0, 1, 1, 1, 1, 1, 1])
me_cube_026.materials.append(mat_cement_material)
me_cube_026.materials.append(mat_roof_material)
me_cube_026.use_remesh_preserve_volume = False
me_cube_026.use_remesh_preserve_attributes = False
me_cube_026.use_mirror_vertex_groups = False
me_cube_026.update()
me_cube_024 = bpy.data.meshes.new('Cube.024')
me_cube_024.from_pydata([(-1.038, -1.5, -0.025), (-1.038, -1.5, 0.025), (-1.038, 1.5, -0.025), (-1.038, 1.5, 0.025), (1.038, -1.5, -0.025), (1.038, -1.5, 0.025), (1.038, 1.5, -0.025), (1.038, 1.5, 0.025), (-0.03846, -1.5, -1.025), (-0.03846, -1.5, 1.025), (-0.03846, 1.5, -1.025), (-0.03846, 1.5, 1.025), (0.03846, -1.5, -1.025), (0.03846, -1.5, 1.025), (0.03846, 1.5, -1.025), (0.03846, 1.5, 1.025), (-1.038, -1.5, -1.025), (-1.038, -1.5, -0.975), (-1.038, 1.5, -1.025), (-1.038, 1.5, -0.975), (1.038, -1.5, -1.025), (1.038, -1.5, -0.975), (1.038, 1.5, -1.025), (1.038, 1.5, -0.975), (-1.038, -1.5, 0.975), (-1.038, -1.5, 1.025), (-1.038, 1.5, 0.975), (-1.038, 1.5, 1.025), (1.038, -1.5, 0.975), (1.038, -1.5, 1.025), (1.038, 1.5, 0.975), (1.038, 1.5, 1.025), (-1.038, -1.5, -1.0), (-1.038, -1.5, 1.0), (-1.038, 1.5, -1.0), (-1.038, 1.5, 1.0), (-0.9615, -1.5, -1.0), (-0.9615, -1.5, 1.0), (-0.9615, 1.5, -1.0), (-0.9615, 1.5, 1.0), (0.9615, -1.5, -1.0), (0.9615, -1.5, 1.0), (0.9615, 1.5, -1.0), (0.9615, 1.5, 1.0), (1.038, -1.5, -1.0), (1.038, -1.5, 1.0), (1.038, 1.5, -1.0), (1.038, 1.5, 1.0), (-1.0, -1.0, -1.0), (-1.0, -1.0, 1.0), (-1.0, 1.0, -1.0), (-1.0, 1.0, 1.0), (1.0, -1.0, -1.0), (1.0, -1.0, 1.0), (1.0, 1.0, -1.0), (1.0, 1.0, 1.0)], [], [(1, 3, 2, 0), (3, 7, 6, 2), (7, 5, 4, 6), (5, 1, 0, 4), (0, 2, 6, 4), (5, 7, 3, 1), (9, 11, 10, 8), (11, 15, 14, 10), (15, 13, 12, 14), (13, 9, 8, 12), (8, 10, 14, 12), (13, 15, 11, 9), (17, 19, 18, 16), (19, 23, 22, 18), (23, 21, 20, 22), (21, 17, 16, 20), (16, 18, 22, 20), (21, 23, 19, 17), (25, 27, 26, 24), (27, 31, 30, 26), (31, 29, 28, 30), (29, 25, 24, 28), (24, 26, 30, 28), (29, 31, 27, 25), (33, 35, 34, 32), (35, 39, 38, 34), (39, 37, 36, 38), (37, 33, 32, 36), (32, 34, 38, 36), (37, 39, 35, 33), (41, 43, 42, 40), (43, 47, 46, 42), (47, 45, 44, 46), (45, 41, 40, 44), (40, 42, 46, 44), (45, 47, 43, 41), (49, 51, 50, 48), (51, 55, 54, 50), (55, 53, 52, 54), (53, 49, 48, 52), (48, 50, 54, 52), (53, 55, 51, 49)])
me_cube_024.polygons.foreach_set('material_index', [1, 1, 1, 1, 1, 1, 1, 1, 1, 1, 1, 1, 1, 1, 1, 1, 1, 1, 1, 1, 1, 1, 1, 1, 1, 1, 1, 1, 1, 1, 1, 1, 1, 1, 1, 1, 0, 0, 0, 0, 0, 0])
me_cube_024.materials.append(mat_window_backdrop_material)
me_cube_024.materials.append(mat_door_material)
me_cube_024.use_remesh_preserve_volume = False
me_cube_024.use_remesh_preserve_attributes = False
me_cube_024.use_mirror_vertex_groups = False
me_cube_024.update()
me_cube_023 = bpy.data.meshes.new('Cube.023')
me_cube_023.from_pydata([(-1.038, -1.5, -0.025), (-1.038, -1.5, 0.025), (-1.038, 1.5, -0.025), (-1.038, 1.5, 0.025), (1.038, -1.5, -0.025), (1.038, -1.5, 0.025), (1.038, 1.5, -0.025), (1.038, 1.5, 0.025), (-0.03846, -1.5, -1.025), (-0.03846, -1.5, 1.025), (-0.03846, 1.5, -1.025), (-0.03846, 1.5, 1.025), (0.03846, -1.5, -1.025), (0.03846, -1.5, 1.025), (0.03846, 1.5, -1.025), (0.03846, 1.5, 1.025), (-1.038, -1.5, -1.025), (-1.038, -1.5, -0.975), (-1.038, 1.5, -1.025), (-1.038, 1.5, -0.975), (1.038, -1.5, -1.025), (1.038, -1.5, -0.975), (1.038, 1.5, -1.025), (1.038, 1.5, -0.975), (-1.038, -1.5, 0.975), (-1.038, -1.5, 1.025), (-1.038, 1.5, 0.975), (-1.038, 1.5, 1.025), (1.038, -1.5, 0.975), (1.038, -1.5, 1.025), (1.038, 1.5, 0.975), (1.038, 1.5, 1.025), (-1.038, -1.5, -1.0), (-1.038, -1.5, 1.0), (-1.038, 1.5, -1.0), (-1.038, 1.5, 1.0), (-0.9615, -1.5, -1.0), (-0.9615, -1.5, 1.0), (-0.9615, 1.5, -1.0), (-0.9615, 1.5, 1.0), (0.9615, -1.5, -1.0), (0.9615, -1.5, 1.0), (0.9615, 1.5, -1.0), (0.9615, 1.5, 1.0), (1.038, -1.5, -1.0), (1.038, -1.5, 1.0), (1.038, 1.5, -1.0), (1.038, 1.5, 1.0), (-1.0, -1.0, -1.0), (-1.0, -1.0, 1.0), (-1.0, 1.0, -1.0), (-1.0, 1.0, 1.0), (1.0, -1.0, -1.0), (1.0, -1.0, 1.0), (1.0, 1.0, -1.0), (1.0, 1.0, 1.0)], [], [(1, 3, 2, 0), (3, 7, 6, 2), (7, 5, 4, 6), (5, 1, 0, 4), (0, 2, 6, 4), (5, 7, 3, 1), (9, 11, 10, 8), (11, 15, 14, 10), (15, 13, 12, 14), (13, 9, 8, 12), (8, 10, 14, 12), (13, 15, 11, 9), (17, 19, 18, 16), (19, 23, 22, 18), (23, 21, 20, 22), (21, 17, 16, 20), (16, 18, 22, 20), (21, 23, 19, 17), (25, 27, 26, 24), (27, 31, 30, 26), (31, 29, 28, 30), (29, 25, 24, 28), (24, 26, 30, 28), (29, 31, 27, 25), (33, 35, 34, 32), (35, 39, 38, 34), (39, 37, 36, 38), (37, 33, 32, 36), (32, 34, 38, 36), (37, 39, 35, 33), (41, 43, 42, 40), (43, 47, 46, 42), (47, 45, 44, 46), (45, 41, 40, 44), (40, 42, 46, 44), (45, 47, 43, 41), (49, 51, 50, 48), (51, 55, 54, 50), (55, 53, 52, 54), (53, 49, 48, 52), (48, 50, 54, 52), (53, 55, 51, 49)])
me_cube_023.polygons.foreach_set('material_index', [1, 1, 1, 1, 1, 1, 1, 1, 1, 1, 1, 1, 1, 1, 1, 1, 1, 1, 1, 1, 1, 1, 1, 1, 1, 1, 1, 1, 1, 1, 1, 1, 1, 1, 1, 1, 0, 0, 0, 0, 0, 0])
me_cube_023.materials.append(mat_window_backdrop_material)
me_cube_023.materials.append(mat_door_material)
me_cube_023.use_remesh_preserve_volume = False
me_cube_023.use_remesh_preserve_attributes = False
me_cube_023.use_mirror_vertex_groups = False
me_cube_023.update()
me_cube_022 = bpy.data.meshes.new('Cube.022')
me_cube_022.from_pydata([(-1.038, -1.5, -0.025), (-1.038, -1.5, 0.025), (-1.038, 1.5, -0.025), (-1.038, 1.5, 0.025), (1.038, -1.5, -0.025), (1.038, -1.5, 0.025), (1.038, 1.5, -0.025), (1.038, 1.5, 0.025), (-0.03846, -1.5, -1.025), (-0.03846, -1.5, 1.025), (-0.03846, 1.5, -1.025), (-0.03846, 1.5, 1.025), (0.03846, -1.5, -1.025), (0.03846, -1.5, 1.025), (0.03846, 1.5, -1.025), (0.03846, 1.5, 1.025), (-1.038, -1.5, -1.025), (-1.038, -1.5, -0.975), (-1.038, 1.5, -1.025), (-1.038, 1.5, -0.975), (1.038, -1.5, -1.025), (1.038, -1.5, -0.975), (1.038, 1.5, -1.025), (1.038, 1.5, -0.975), (-1.038, -1.5, 0.975), (-1.038, -1.5, 1.025), (-1.038, 1.5, 0.975), (-1.038, 1.5, 1.025), (1.038, -1.5, 0.975), (1.038, -1.5, 1.025), (1.038, 1.5, 0.975), (1.038, 1.5, 1.025), (-1.038, -1.5, -1.0), (-1.038, -1.5, 1.0), (-1.038, 1.5, -1.0), (-1.038, 1.5, 1.0), (-0.9615, -1.5, -1.0), (-0.9615, -1.5, 1.0), (-0.9615, 1.5, -1.0), (-0.9615, 1.5, 1.0), (0.9615, -1.5, -1.0), (0.9615, -1.5, 1.0), (0.9615, 1.5, -1.0), (0.9615, 1.5, 1.0), (1.038, -1.5, -1.0), (1.038, -1.5, 1.0), (1.038, 1.5, -1.0), (1.038, 1.5, 1.0), (-1.0, -1.0, -1.0), (-1.0, -1.0, 1.0), (-1.0, 1.0, -1.0), (-1.0, 1.0, 1.0), (1.0, -1.0, -1.0), (1.0, -1.0, 1.0), (1.0, 1.0, -1.0), (1.0, 1.0, 1.0)], [], [(1, 3, 2, 0), (3, 7, 6, 2), (7, 5, 4, 6), (5, 1, 0, 4), (0, 2, 6, 4), (5, 7, 3, 1), (9, 11, 10, 8), (11, 15, 14, 10), (15, 13, 12, 14), (13, 9, 8, 12), (8, 10, 14, 12), (13, 15, 11, 9), (17, 19, 18, 16), (19, 23, 22, 18), (23, 21, 20, 22), (21, 17, 16, 20), (16, 18, 22, 20), (21, 23, 19, 17), (25, 27, 26, 24), (27, 31, 30, 26), (31, 29, 28, 30), (29, 25, 24, 28), (24, 26, 30, 28), (29, 31, 27, 25), (33, 35, 34, 32), (35, 39, 38, 34), (39, 37, 36, 38), (37, 33, 32, 36), (32, 34, 38, 36), (37, 39, 35, 33), (41, 43, 42, 40), (43, 47, 46, 42), (47, 45, 44, 46), (45, 41, 40, 44), (40, 42, 46, 44), (45, 47, 43, 41), (49, 51, 50, 48), (51, 55, 54, 50), (55, 53, 52, 54), (53, 49, 48, 52), (48, 50, 54, 52), (53, 55, 51, 49)])
me_cube_022.polygons.foreach_set('material_index', [1, 1, 1, 1, 1, 1, 1, 1, 1, 1, 1, 1, 1, 1, 1, 1, 1, 1, 1, 1, 1, 1, 1, 1, 1, 1, 1, 1, 1, 1, 1, 1, 1, 1, 1, 1, 0, 0, 0, 0, 0, 0])
me_cube_022.materials.append(mat_window_backdrop_material)
me_cube_022.materials.append(mat_door_material)
me_cube_022.use_remesh_preserve_volume = False
me_cube_022.use_remesh_preserve_attributes = False
me_cube_022.use_mirror_vertex_groups = False
me_cube_022.update()
me_cube_013 = bpy.data.meshes.new('Cube.013')
me_cube_013.from_pydata([(-1.038, -1.5, -0.025), (-1.038, -1.5, 0.025), (-1.038, 1.5, -0.025), (-1.038, 1.5, 0.025), (1.038, -1.5, -0.025), (1.038, -1.5, 0.025), (1.038, 1.5, -0.025), (1.038, 1.5, 0.025), (-0.03846, -1.5, -1.025), (-0.03846, -1.5, 1.025), (-0.03846, 1.5, -1.025), (-0.03846, 1.5, 1.025), (0.03846, -1.5, -1.025), (0.03846, -1.5, 1.025), (0.03846, 1.5, -1.025), (0.03846, 1.5, 1.025), (-1.038, -1.5, -1.025), (-1.038, -1.5, -0.975), (-1.038, 1.5, -1.025), (-1.038, 1.5, -0.975), (1.038, -1.5, -1.025), (1.038, -1.5, -0.975), (1.038, 1.5, -1.025), (1.038, 1.5, -0.975), (-1.038, -1.5, 0.975), (-1.038, -1.5, 1.025), (-1.038, 1.5, 0.975), (-1.038, 1.5, 1.025), (1.038, -1.5, 0.975), (1.038, -1.5, 1.025), (1.038, 1.5, 0.975), (1.038, 1.5, 1.025), (-1.038, -1.5, -1.0), (-1.038, -1.5, 1.0), (-1.038, 1.5, -1.0), (-1.038, 1.5, 1.0), (-0.9615, -1.5, -1.0), (-0.9615, -1.5, 1.0), (-0.9615, 1.5, -1.0), (-0.9615, 1.5, 1.0), (0.9615, -1.5, -1.0), (0.9615, -1.5, 1.0), (0.9615, 1.5, -1.0), (0.9615, 1.5, 1.0), (1.038, -1.5, -1.0), (1.038, -1.5, 1.0), (1.038, 1.5, -1.0), (1.038, 1.5, 1.0), (-1.0, -1.0, -1.0), (-1.0, -1.0, 1.0), (-1.0, 1.0, -1.0), (-1.0, 1.0, 1.0), (1.0, -1.0, -1.0), (1.0, -1.0, 1.0), (1.0, 1.0, -1.0), (1.0, 1.0, 1.0)], [], [(1, 3, 2, 0), (3, 7, 6, 2), (7, 5, 4, 6), (5, 1, 0, 4), (0, 2, 6, 4), (5, 7, 3, 1), (9, 11, 10, 8), (11, 15, 14, 10), (15, 13, 12, 14), (13, 9, 8, 12), (8, 10, 14, 12), (13, 15, 11, 9), (17, 19, 18, 16), (19, 23, 22, 18), (23, 21, 20, 22), (21, 17, 16, 20), (16, 18, 22, 20), (21, 23, 19, 17), (25, 27, 26, 24), (27, 31, 30, 26), (31, 29, 28, 30), (29, 25, 24, 28), (24, 26, 30, 28), (29, 31, 27, 25), (33, 35, 34, 32), (35, 39, 38, 34), (39, 37, 36, 38), (37, 33, 32, 36), (32, 34, 38, 36), (37, 39, 35, 33), (41, 43, 42, 40), (43, 47, 46, 42), (47, 45, 44, 46), (45, 41, 40, 44), (40, 42, 46, 44), (45, 47, 43, 41), (49, 51, 50, 48), (51, 55, 54, 50), (55, 53, 52, 54), (53, 49, 48, 52), (48, 50, 54, 52), (53, 55, 51, 49)])
me_cube_013.polygons.foreach_set('material_index', [1, 1, 1, 1, 1, 1, 1, 1, 1, 1, 1, 1, 1, 1, 1, 1, 1, 1, 1, 1, 1, 1, 1, 1, 1, 1, 1, 1, 1, 1, 1, 1, 1, 1, 1, 1, 0, 0, 0, 0, 0, 0])
me_cube_013.materials.append(mat_window_backdrop_material)
me_cube_013.materials.append(mat_door_material)
me_cube_013.use_remesh_preserve_volume = False
me_cube_013.use_remesh_preserve_attributes = False
me_cube_013.use_mirror_vertex_groups = False
me_cube_013.update()
me_cylinder = bpy.data.meshes.new('Cylinder')
me_cylinder.from_pydata([(-200.0, 160.0, 48.0), (-200.0, 240.0, -6.695e-05), (-200.0, 160.0, -48.0), (200.0, 160.0, 48.0), (200.0, 240.0, 5.512e-05), (200.0, 160.0, -48.0), (-200.0, 1.526e-05, 48.0), (-200.0, 160.0, 48.0), (-200.0, 7.629e-06, -48.0), (-200.0, 160.0, -48.0), (200.0, -7.629e-06, 48.0), (200.0, 160.0, 48.0), (200.0, -1.526e-05, -48.0), (200.0, 160.0, -48.0)], [], [(1, 2, 0), (1, 4, 5, 2), (4, 3, 5), (4, 1, 0, 3), (0, 2, 5, 3), (7, 9, 8, 6), (9, 13, 12, 8), (13, 11, 10, 12), (11, 7, 6, 10), (6, 8, 12, 10), (11, 13, 9, 7)])
me_cylinder.materials.append(mat_house_color_material)
me_cylinder.use_remesh_preserve_volume = False
me_cylinder.use_remesh_preserve_attributes = False
me_cylinder.use_mirror_vertex_groups = False
me_cylinder.update()

# ---- objects
ob_foundation = bpy.data.objects.new('Foundation', me_cube_031)
ob_roof = bpy.data.objects.new('Roof', me_cylinder_003)
ob_door = bpy.data.objects.new('Door', me_cylinder_001)
ob_chimney = bpy.data.objects.new('Chimney', me_cube_026)
ob_right_side_window = bpy.data.objects.new('Right Side Window', me_cube_024)
ob_left_side_window = bpy.data.objects.new('Left Side Window', me_cube_023)
ob_front_right_window = bpy.data.objects.new('Front Right Window', me_cube_022)
ob_front_left_window = bpy.data.objects.new('Front Left Window', me_cube_013)
ob_house = bpy.data.objects.new('House', me_cylinder)
ob_lamp = bpy.data.objects.new('Lamp', light_lamp)
ob_camera = bpy.data.objects.new('Camera', cam_camera)

# ---- transforms, parenting, visibility, modifiers, constraints
ob_foundation.location = (0.0, 2.384e-07, 0.0)
ob_foundation.scale = (0.875, 0.25, 0.0625)
ob_foundation.lineart.crease_threshold = 0.0
ob_roof.location = (1.421e-14, 0.0, 4.768e-07)
ob_roof.rotation_euler = (1.571, 0.0, 0.0)
ob_roof.scale = (0.025, 0.025, 0.0625)
ob_roof.lineart.crease_threshold = 0.0
ob_door.location = (-5.96e-08, 3.107, 1.5)
ob_door.rotation_euler = (1.571, 0.0, 0.0)
ob_door.scale = (0.025, 0.025, 0.0625)
ob_door.lineart.crease_threshold = 0.0
ob_chimney.location = (-1.75, 1.5, 5.149)
ob_chimney.scale = (0.425, 0.425, 0.125)
ob_chimney.lineart.crease_threshold = 0.0
ob_right_side_window.location = (-5.0, 0.0, 2.5)
ob_right_side_window.rotation_euler = (0.0, 0.0, -1.571)
ob_right_side_window.scale = (0.65, 0.05, 1.0)
ob_right_side_window.lineart.crease_threshold = 0.0
ob_left_side_window.location = (5.0, 0.0, 2.5)
ob_left_side_window.rotation_euler = (0.0, 0.0, 1.571)
ob_left_side_window.scale = (0.65, 0.05, 1.0)
ob_left_side_window.lineart.crease_threshold = 0.0
ob_front_right_window.location = (-3.0, 3.0, 2.25)
ob_front_right_window.scale = (0.65, 0.05, 1.0)
ob_front_right_window.lineart.crease_threshold = 0.0
ob_front_left_window.location = (3.0, 3.0, 2.25)
ob_front_left_window.scale = (0.65, 0.05, 1.0)
ob_front_left_window.lineart.crease_threshold = 0.0
ob_house.location = (-1.421e-14, 2.842e-14, 2.384e-07)
ob_house.rotation_euler = (1.571, 0.0, 0.0)
ob_house.scale = (0.025, 0.025, 0.0625)
ob_house.lineart.crease_threshold = 0.0
ob_lamp.location = (4.076, 6.886, 5.904)
ob_lamp.rotation_euler = (0.6503, 0.05522, 1.866)
ob_lamp.lock_rotations_4d = False
ob_lamp.empty_display_type = 'ARROWS'
ob_lamp.color = (0.0, 0.0, 0.0, 0.0)
ob_lamp.hide_viewport = True
ob_lamp.lineart.crease_threshold = 0.0
ob_camera.location = (7.481, -6.508, 5.344)
ob_camera.rotation_euler = (1.109, 0.01082, 0.8149)
ob_camera.lock_rotations_4d = False
ob_camera.empty_display_type = 'ARROWS'
ob_camera.color = (0.0, 0.0, 0.0, 0.0)
ob_camera.hide_viewport = True
ob_camera.display_type = 'WIRE'
ob_camera.lineart.crease_threshold = 0.0

# ---- collection membership
col_collection_1.objects.link(ob_foundation)
col_collection_1.objects.link(ob_roof)
col_collection_1.objects.link(ob_door)
col_collection_1.objects.link(ob_chimney)
col_collection_1.objects.link(ob_right_side_window)
col_collection_1.objects.link(ob_left_side_window)
col_collection_1.objects.link(ob_front_right_window)
col_collection_1.objects.link(ob_front_left_window)
col_collection_1.objects.link(ob_house)
col_collection_1.objects.link(ob_lamp)
col_collection_1.objects.link(ob_camera)

# ---- scene / render settings (as saved in the file)
scene.camera = ob_camera
scene.frame_start = 1; scene.frame_end = 250; scene.frame_set(1)
scene.render.engine = 'BLENDER_EEVEE_NEXT'
scene.render.resolution_percentage = 50
scene.render.dither_intensity = 0.0
scene.cycles.use_denoising = False
scene.cycles.samples = 128
scene.cycles.sampling_pattern = 'TABULATED_SOBOL'
scene.cycles.light_sampling_threshold = 0.0
scene.cycles.use_adaptive_sampling = False
scene.cycles.use_light_tree = False
scene.cycles.blur_glossy = 0.0
scene.cycles.sample_clamp_indirect = 0.0
scene.view_settings.view_transform = 'Standard'
bpy.context.view_layer.update()
